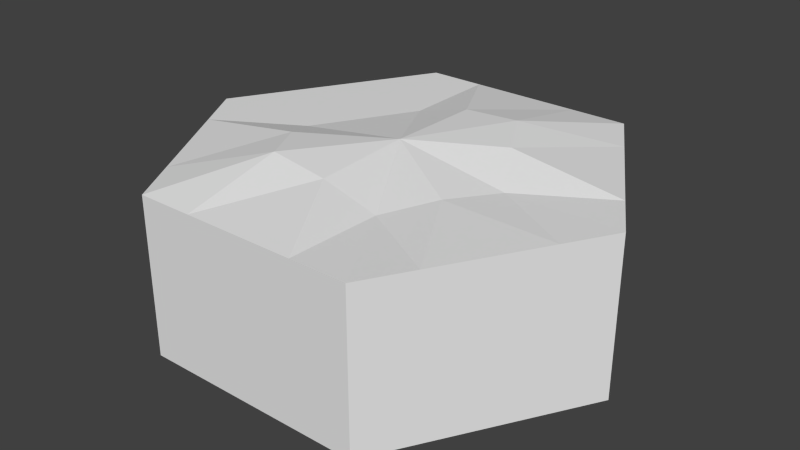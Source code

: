 # Source: Barren_Mountain.blend  (saved by Blender 2.74.0; exported with 4.5.12 LTS)
import bpy
from mathutils import Matrix  # noqa: F401  (used for matrix-valued properties, if any)

bpy.ops.wm.read_factory_settings(use_empty=True)
scene = bpy.context.scene
scene.name = 'Scene'

# ---- collections
col_collection_1 = bpy.data.collections.new('Collection 1'); scene.collection.children.link(col_collection_1)

# ---- world
world_world = bpy.data.worlds.new('World'); scene.world = world_world
world_world.color = (0.05088, 0.05088, 0.05088)
world_world.use_sun_shadow = False
world_world.sun_shadow_jitter_overblur = 0.0
world_world.cycles.sampling_method = 'MANUAL'
world_world.cycles.sample_map_resolution = 256

# ---- meshes
me_cylinder_001 = bpy.data.meshes.new('Cylinder.001')
me_cylinder_001.from_pydata([(-0.5, 0.866, 0.0), (-0.5, 0.866, 0.6974), (0.5, 0.866, 0.0), (0.5, 0.866, 0.6974), (1.0, -5.96e-08, 0.0), (1.0, -5.96e-08, 0.6974), (0.5, -0.866, 0.0), (0.5, -0.866, 0.6974), (-0.5, -0.866, 0.0), (-0.5, -0.866, 0.6974), (-1.0, -1.192e-07, 0.0), (-1.0, -1.192e-07, 0.6974), (0.0, 0.866, 0.6974), (0.75, 0.433, 0.6974), (0.75, -0.433, 0.6974), (-2.98e-08, -0.866, 0.6974), (-0.75, -0.433, 0.6974), (-0.75, 0.433, 0.6974), (1.92e-08, -2.333e-08, 0.773), (-0.25, 0.866, 0.6974), (0.625, 0.6495, 0.6974), (0.875, -0.2165, 0.6974), (0.25, -0.866, 0.6974), (-0.625, -0.6495, 0.6974), (-0.875, 0.2165, 0.6974), (0.25, 0.866, 0.6974), (0.875, 0.2165, 0.6974), (0.625, -0.6495, 0.6974), (-0.25, -0.866, 0.6974), (-0.875, -0.2165, 0.6974), (-0.625, 0.6495, 0.6974), (0.25, 0.433, 0.7804), (0.0, 0.433, 0.7664), (-0.25, 0.433, 0.6974), (-0.375, 0.2165, 0.6974), (-0.5, -5.96e-08, 0.6974), (-0.375, -0.2165, 0.7725), (-0.25, -0.433, 0.7941), (-1.49e-08, -0.433, 0.7561), (0.375, -0.2165, 0.707), (0.5, -4.47e-08, 0.693), (0.375, 0.2165, 0.7673), (0.25, -0.433, 0.6867), (0.0, 0.866, 0.5), (0.75, 0.433, 0.5), (0.75, -0.433, 0.5), (-5.96e-08, -0.866, 0.5), (-0.75, 0.433, 0.5), (-0.75, -0.433, 0.5)], [], [(2, 3, 44), (4, 5, 45), (6, 7, 46), (10, 11, 47), (8, 9, 48), (3, 25, 31), (12, 19, 32), (1, 30, 33), (17, 24, 34), (11, 29, 35), (16, 23, 36), (9, 28, 37), (7, 42, 22), (14, 39, 27), (14, 21, 39), (5, 26, 40), (13, 20, 41), (41, 31, 18), (41, 20, 31), (20, 3, 31), (40, 41, 18), (40, 26, 41), (26, 13, 41), (39, 40, 18), (39, 21, 40), (21, 5, 40), (27, 42, 7), (27, 39, 42), (39, 18, 42), (22, 38, 15), (22, 42, 38), (42, 18, 38), (37, 38, 18), (37, 28, 38), (28, 15, 38), (36, 37, 18), (36, 23, 37), (23, 9, 37), (35, 36, 18), (35, 29, 36), (29, 16, 36), (34, 35, 18), (34, 24, 35), (24, 11, 35), (33, 34, 18), (33, 30, 34), (30, 17, 34), (32, 33, 18), (32, 19, 33), (19, 1, 33), (31, 32, 18), (31, 25, 32), (25, 12, 32), (0, 1, 43), (1, 19, 43), (19, 12, 43), (12, 25, 43), (25, 3, 43), (3, 2, 43), (2, 0, 43), (3, 20, 44), (20, 13, 44), (13, 26, 44), (26, 5, 44), (5, 4, 44), (4, 2, 44), (5, 21, 45), (21, 14, 45), (14, 27, 45), (27, 7, 45), (7, 6, 45), (6, 4, 45), (7, 22, 46), (22, 15, 46), (15, 28, 46), (28, 9, 46), (9, 8, 46), (8, 6, 46), (11, 24, 47), (24, 17, 47), (17, 30, 47), (30, 1, 47), (1, 0, 47), (0, 10, 47), (9, 23, 48), (23, 16, 48), (16, 29, 48), (29, 11, 48), (11, 10, 48), (10, 8, 48)])
_uv = me_cylinder_001.uv_layers.new(name='UVMap')
_uv.uv.foreach_set('vector', [0.7696, 6.115e-05, 0.7696, 0.1074, 0.6926, 0.07701, 0.6157, 6.686e-05, 0.6157, 0.1074, 0.5387, 0.07702, 0.4618, 7.256e-05, 0.4618, 0.1074, 0.3848, 0.07703, 0.154, 8.394e-05, 0.154, 0.1074, 0.07701, 0.07704, 0.3079, 7.828e-05, 0.3079, 0.1074, 0.2309, 0.07703, 0.7696, 0.1074, 0.8081, 0.1074, 0.808, 0.1745, 0.8464, 0.1074, 0.885, 0.1076, 0.846, 0.1744, 0.9236, 0.1076, 0.9429, 0.1409, 0.8855, 0.1741, 0.962, 0.1742, 0.9811, 0.2076, 0.9045, 0.2072, 0.9999, 0.2411, 0.9803, 0.2742, 0.9234, 0.2402, 0.9612, 0.3076, 0.942, 0.3408, 0.9032, 0.2743, 0.9222, 0.374, 0.8835, 0.3741, 0.8839, 0.3068, 0.7684, 0.3737, 0.8063, 0.3075, 0.8069, 0.3735, 0.73, 0.3071, 0.7876, 0.2742, 0.7491, 0.3404, 0.73, 0.3071, 0.711, 0.2739, 0.7876, 0.2742, 0.6921, 0.2403, 0.7117, 0.2072, 0.7685, 0.2412, 0.7308, 0.1739, 0.75, 0.1406, 0.7888, 0.2072, 0.7888, 0.2072, 0.808, 0.1745, 0.846, 0.2408, 0.7888, 0.2072, 0.75, 0.1406, 0.808, 0.1745, 0.75, 0.1406, 0.7696, 0.1074, 0.808, 0.1745, 0.7685, 0.2412, 0.7888, 0.2072, 0.846, 0.2408, 0.7685, 0.2412, 0.7117, 0.2072, 0.7888, 0.2072, 0.7117, 0.2072, 0.7308, 0.1739, 0.7888, 0.2072, 0.7876, 0.2742, 0.7685, 0.2412, 0.846, 0.2408, 0.7876, 0.2742, 0.711, 0.2739, 0.7685, 0.2412, 0.711, 0.2739, 0.6921, 0.2403, 0.7685, 0.2412, 0.7491, 0.3404, 0.8063, 0.3075, 0.7684, 0.3737, 0.7491, 0.3404, 0.7876, 0.2742, 0.8063, 0.3075, 0.7876, 0.2742, 0.846, 0.2408, 0.8063, 0.3075, 0.8069, 0.3735, 0.8457, 0.3072, 0.8452, 0.3739, 0.8069, 0.3735, 0.8063, 0.3075, 0.8457, 0.3072, 0.8063, 0.3075, 0.846, 0.2408, 0.8457, 0.3072, 0.8839, 0.3068, 0.8457, 0.3072, 0.846, 0.2408, 0.8839, 0.3068, 0.8835, 0.3741, 0.8457, 0.3072, 0.8835, 0.3741, 0.8452, 0.3739, 0.8457, 0.3072, 0.9032, 0.2743, 0.8839, 0.3068, 0.846, 0.2408, 0.9032, 0.2743, 0.942, 0.3408, 0.8839, 0.3068, 0.942, 0.3408, 0.9222, 0.374, 0.8839, 0.3068, 0.9234, 0.2402, 0.9032, 0.2743, 0.846, 0.2408, 0.9234, 0.2402, 0.9803, 0.2742, 0.9032, 0.2743, 0.9803, 0.2742, 0.9612, 0.3076, 0.9032, 0.2743, 0.9045, 0.2072, 0.9234, 0.2402, 0.846, 0.2408, 0.9045, 0.2072, 0.9811, 0.2076, 0.9234, 0.2402, 0.9811, 0.2076, 0.9999, 0.2411, 0.9234, 0.2402, 0.8855, 0.1741, 0.9045, 0.2072, 0.846, 0.2408, 0.8855, 0.1741, 0.9429, 0.1409, 0.9045, 0.2072, 0.9429, 0.1409, 0.962, 0.1742, 0.9045, 0.2072, 0.846, 0.1744, 0.8855, 0.1741, 0.846, 0.2408, 0.846, 0.1744, 0.885, 0.1076, 0.8855, 0.1741, 0.885, 0.1076, 0.9236, 0.1076, 0.8855, 0.1741, 0.808, 0.1745, 0.846, 0.1744, 0.846, 0.2408, 0.808, 0.1745, 0.8081, 0.1074, 0.846, 0.1744, 0.8081, 0.1074, 0.8464, 0.1074, 0.846, 0.1744, 0.9236, 6.115e-05, 0.9236, 0.1076, 0.8465, 0.07707, 0.9236, 0.1076, 0.885, 0.1076, 0.8465, 0.07707, 0.885, 0.1076, 0.8464, 0.1074, 0.8465, 0.07707, 0.8464, 0.1074, 0.8081, 0.1074, 0.8465, 0.07707, 0.8081, 0.1074, 0.7696, 0.1074, 0.8465, 0.07707, 0.7696, 0.1074, 0.7696, 6.115e-05, 0.8465, 0.07707, 0.7696, 6.115e-05, 0.9236, 6.115e-05, 0.8465, 0.07707, 0.7696, 0.1074, 0.7311, 0.1074, 0.6926, 0.07701, 0.7311, 0.1074, 0.6926, 0.1074, 0.6926, 0.07701, 0.6926, 0.1074, 0.6541, 0.1074, 0.6926, 0.07701, 0.6541, 0.1074, 0.6157, 0.1074, 0.6926, 0.07701, 0.6157, 0.1074, 0.6157, 6.686e-05, 0.6926, 0.07701, 0.6157, 6.686e-05, 0.7696, 6.115e-05, 0.6926, 0.07701, 0.6157, 0.1074, 0.5772, 0.1074, 0.5387, 0.07702, 0.5772, 0.1074, 0.5387, 0.1074, 0.5387, 0.07702, 0.5387, 0.1074, 0.5002, 0.1074, 0.5387, 0.07702, 0.5002, 0.1074, 0.4618, 0.1074, 0.5387, 0.07702, 0.4618, 0.1074, 0.4618, 7.256e-05, 0.5387, 0.07702, 0.4618, 7.256e-05, 0.6157, 6.686e-05, 0.5387, 0.07702, 0.4618, 0.1074, 0.4233, 0.1074, 0.3848, 0.07703, 0.4233, 0.1074, 0.3848, 0.1074, 0.3848, 0.07703, 0.3848, 0.1074, 0.3463, 0.1074, 0.3848, 0.07703, 0.3463, 0.1074, 0.3079, 0.1074, 0.3848, 0.07703, 0.3079, 0.1074, 0.3079, 7.828e-05, 0.3848, 0.07703, 0.3079, 7.828e-05, 0.4618, 7.256e-05, 0.3848, 0.07703, 0.154, 0.1074, 0.1155, 0.1074, 0.07701, 0.07704, 0.1155, 0.1074, 0.07702, 0.1074, 0.07701, 0.07704, 0.07702, 0.1074, 0.03854, 0.1074, 0.07701, 0.07704, 0.03854, 0.1074, 6.507e-05, 0.1074, 0.07701, 0.07704, 6.507e-05, 0.1074, 6.115e-05, 8.956e-05, 0.07701, 0.07704, 6.115e-05, 8.956e-05, 0.154, 8.394e-05, 0.07701, 0.07704, 0.3079, 0.1074, 0.2694, 0.1074, 0.2309, 0.07703, 0.2694, 0.1074, 0.2309, 0.1074, 0.2309, 0.07703, 0.2309, 0.1074, 0.1924, 0.1074, 0.2309, 0.07703, 0.1924, 0.1074, 0.154, 0.1074, 0.2309, 0.07703, 0.154, 0.1074, 0.154, 8.394e-05, 0.2309, 0.07703, 0.154, 8.394e-05, 0.3079, 7.828e-05, 0.2309, 0.07703])
me_cylinder_001.use_remesh_preserve_volume = False
me_cylinder_001.use_remesh_preserve_attributes = False
me_cylinder_001.use_mirror_vertex_groups = False
me_cylinder_001.update()

# ---- objects
ob_barren_mountain = bpy.data.objects.new('Barren_Mountain', me_cylinder_001)

# ---- transforms, parenting, visibility, modifiers, constraints
ob_barren_mountain.location = (0.0, 0.0, 0.0)
ob_barren_mountain.lineart.crease_threshold = 0.0

# ---- collection membership
col_collection_1.objects.link(ob_barren_mountain)

# ---- scene / render settings (as saved in the file)
scene.frame_start = 1; scene.frame_end = 250; scene.frame_set(1)
scene.render.engine = 'BLENDER_EEVEE_NEXT'
scene.render.resolution_percentage = 50
scene.render.dither_intensity = 0.0
scene.cycles.use_denoising = False
scene.cycles.samples = 10
scene.cycles.sampling_pattern = 'TABULATED_SOBOL'
scene.cycles.light_sampling_threshold = 0.0
scene.cycles.use_adaptive_sampling = False
scene.cycles.use_light_tree = False
scene.cycles.blur_glossy = 0.0
scene.cycles.pixel_filter_type = 'GAUSSIAN'
scene.cycles.sample_clamp_indirect = 0.0
scene.view_settings.view_transform = 'Standard'
bpy.context.view_layer.update()

# ---- added for rendering (the .blend has no active camera and no usable light): camera, sun
cam_auto = bpy.data.cameras.new('AutoCamera')
cam_auto.lens = 50.0
cam_auto.sensor_width = 36.0
cam_auto.clip_end = 1000.0
ob_auto_camera = bpy.data.objects.new('AutoCamera', cam_auto)
scene.collection.objects.link(ob_auto_camera)
ob_auto_camera.location = (2.55581, -3.06697, 2.44172)
ob_auto_camera.rotation_euler = (1.09748, -7.21219e-08, 0.694738)
scene.camera = ob_auto_camera
light_auto_sun = bpy.data.lights.new('AutoSun', 'SUN')
light_auto_sun.energy = 3.0
light_auto_sun.angle = 0.0523599
ob_auto_sun = bpy.data.objects.new('AutoSun', light_auto_sun)
scene.collection.objects.link(ob_auto_sun)
ob_auto_sun.rotation_euler = (0.872665, 0.174533, 0.523599)
bpy.context.view_layer.update()
